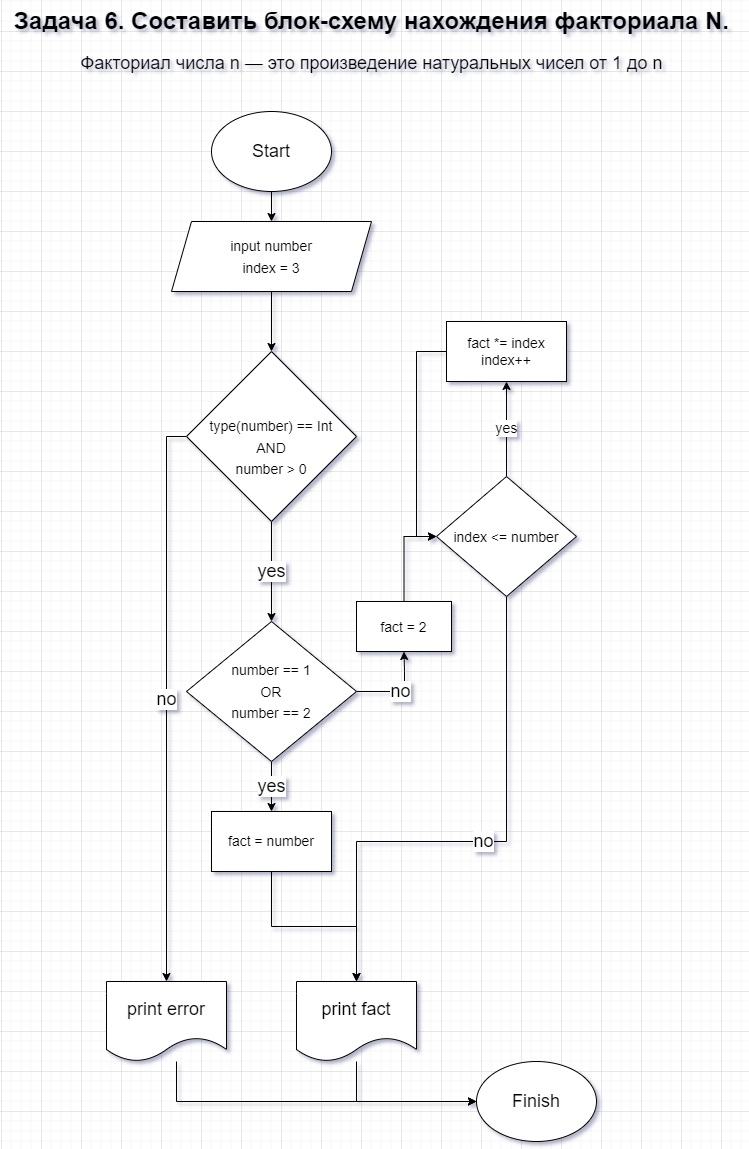

The diagram above was exported from draw.io. Its source (the exported page's mxGraphModel, read from the mxfile embedded in the PNG):
<mxGraphModel dx="1345" dy="705" grid="1" gridSize="10" guides="1" tooltips="1" connect="1" arrows="1" fold="1" page="1" pageScale="1" pageWidth="827" pageHeight="1169" math="0" shadow="0">
  <root>
    <mxCell id="0" />
    <mxCell id="1" parent="0" />
    <mxCell id="0Y4EBZHB9nmCuh6HH47B-1" value="&lt;span class=&quot;fontstyle0&quot;&gt;&lt;font style=&quot;font-size: 24px;&quot;&gt;&lt;b&gt;Задача 6. Составить блок-схему нахождения факториала N.&lt;/b&gt;&lt;/font&gt;&lt;/span&gt; " style="text;html=1;align=center;verticalAlign=middle;resizable=0;points=[];autosize=1;strokeColor=none;fillColor=none;fontSize=18;" vertex="1" parent="1">
      <mxGeometry x="40" y="10" width="740" height="40" as="geometry" />
    </mxCell>
    <mxCell id="0Y4EBZHB9nmCuh6HH47B-2" value="&lt;font style=&quot;font-size: 18px;&quot;&gt;Факториал числа n — это произведение натуральных чисел от 1 до n&lt;/font&gt;" style="text;html=1;align=center;verticalAlign=middle;resizable=0;points=[];autosize=1;strokeColor=none;fillColor=none;fontSize=24;" vertex="1" parent="1">
      <mxGeometry x="105" y="50" width="610" height="40" as="geometry" />
    </mxCell>
    <mxCell id="0Y4EBZHB9nmCuh6HH47B-6" style="edgeStyle=orthogonalEdgeStyle;rounded=0;orthogonalLoop=1;jettySize=auto;html=1;entryX=0.5;entryY=0;entryDx=0;entryDy=0;fontSize=18;" edge="1" parent="1" source="0Y4EBZHB9nmCuh6HH47B-4" target="0Y4EBZHB9nmCuh6HH47B-5">
      <mxGeometry relative="1" as="geometry" />
    </mxCell>
    <mxCell id="0Y4EBZHB9nmCuh6HH47B-4" value="Start" style="ellipse;whiteSpace=wrap;html=1;fontSize=18;" vertex="1" parent="1">
      <mxGeometry x="250" y="120" width="120" height="80" as="geometry" />
    </mxCell>
    <mxCell id="0Y4EBZHB9nmCuh6HH47B-8" style="edgeStyle=orthogonalEdgeStyle;rounded=0;orthogonalLoop=1;jettySize=auto;html=1;entryX=0.5;entryY=0;entryDx=0;entryDy=0;fontSize=18;" edge="1" parent="1" source="0Y4EBZHB9nmCuh6HH47B-5" target="0Y4EBZHB9nmCuh6HH47B-7">
      <mxGeometry relative="1" as="geometry" />
    </mxCell>
    <mxCell id="0Y4EBZHB9nmCuh6HH47B-5" value="&lt;font style=&quot;font-size: 14px;&quot;&gt;input number&lt;br&gt;index = 3&lt;br&gt;&lt;/font&gt;" style="shape=parallelogram;perimeter=parallelogramPerimeter;whiteSpace=wrap;html=1;fixedSize=1;fontSize=18;" vertex="1" parent="1">
      <mxGeometry x="210" y="230" width="200" height="70" as="geometry" />
    </mxCell>
    <mxCell id="0Y4EBZHB9nmCuh6HH47B-17" value="yes" style="edgeStyle=orthogonalEdgeStyle;rounded=0;orthogonalLoop=1;jettySize=auto;html=1;entryX=0.5;entryY=0;entryDx=0;entryDy=0;fontSize=18;" edge="1" parent="1" source="0Y4EBZHB9nmCuh6HH47B-7" target="0Y4EBZHB9nmCuh6HH47B-15">
      <mxGeometry relative="1" as="geometry" />
    </mxCell>
    <mxCell id="0Y4EBZHB9nmCuh6HH47B-22" value="no" style="edgeStyle=orthogonalEdgeStyle;rounded=0;orthogonalLoop=1;jettySize=auto;html=1;entryX=0.5;entryY=0;entryDx=0;entryDy=0;fontSize=18;" edge="1" parent="1" source="0Y4EBZHB9nmCuh6HH47B-7" target="0Y4EBZHB9nmCuh6HH47B-13">
      <mxGeometry relative="1" as="geometry">
        <Array as="points">
          <mxPoint x="205" y="445" />
        </Array>
      </mxGeometry>
    </mxCell>
    <mxCell id="0Y4EBZHB9nmCuh6HH47B-7" value="&lt;font style=&quot;font-size: 14px;&quot;&gt;&lt;br&gt;&lt;br&gt;type(number) == Int&lt;br&gt;AND&lt;br&gt;number &amp;gt; 0&lt;br&gt;&lt;br&gt;&lt;/font&gt;" style="rhombus;whiteSpace=wrap;html=1;fontSize=18;" vertex="1" parent="1">
      <mxGeometry x="225" y="360" width="170" height="170" as="geometry" />
    </mxCell>
    <mxCell id="0Y4EBZHB9nmCuh6HH47B-28" style="edgeStyle=orthogonalEdgeStyle;rounded=0;orthogonalLoop=1;jettySize=auto;html=1;entryX=0;entryY=0.5;entryDx=0;entryDy=0;fontSize=18;" edge="1" parent="1" source="0Y4EBZHB9nmCuh6HH47B-13" target="0Y4EBZHB9nmCuh6HH47B-20">
      <mxGeometry relative="1" as="geometry">
        <Array as="points">
          <mxPoint x="215" y="1110" />
        </Array>
      </mxGeometry>
    </mxCell>
    <mxCell id="0Y4EBZHB9nmCuh6HH47B-13" value="print error" style="shape=document;whiteSpace=wrap;html=1;boundedLbl=1;fontSize=18;" vertex="1" parent="1">
      <mxGeometry x="145" y="990" width="120" height="80" as="geometry" />
    </mxCell>
    <mxCell id="0Y4EBZHB9nmCuh6HH47B-24" value="" style="edgeStyle=orthogonalEdgeStyle;rounded=0;orthogonalLoop=1;jettySize=auto;html=1;entryX=0.5;entryY=0;entryDx=0;entryDy=0;fontSize=18;exitX=0.5;exitY=1;exitDx=0;exitDy=0;" edge="1" parent="1" source="0Y4EBZHB9nmCuh6HH47B-40" target="0Y4EBZHB9nmCuh6HH47B-23">
      <mxGeometry relative="1" as="geometry" />
    </mxCell>
    <mxCell id="0Y4EBZHB9nmCuh6HH47B-41" value="yes" style="edgeStyle=orthogonalEdgeStyle;shape=connector;rounded=0;orthogonalLoop=1;jettySize=auto;html=1;labelBackgroundColor=default;strokeColor=default;fontFamily=Helvetica;fontSize=18;fontColor=default;endArrow=classic;" edge="1" parent="1" source="0Y4EBZHB9nmCuh6HH47B-15" target="0Y4EBZHB9nmCuh6HH47B-40">
      <mxGeometry relative="1" as="geometry" />
    </mxCell>
    <mxCell id="0Y4EBZHB9nmCuh6HH47B-48" value="no" style="edgeStyle=orthogonalEdgeStyle;shape=connector;rounded=0;orthogonalLoop=1;jettySize=auto;html=1;entryX=0.5;entryY=1;entryDx=0;entryDy=0;labelBackgroundColor=default;strokeColor=default;fontFamily=Helvetica;fontSize=18;fontColor=#000000;endArrow=classic;" edge="1" parent="1" source="0Y4EBZHB9nmCuh6HH47B-15" target="0Y4EBZHB9nmCuh6HH47B-47">
      <mxGeometry relative="1" as="geometry">
        <Array as="points">
          <mxPoint x="443" y="700" />
          <mxPoint x="443" y="680" />
        </Array>
      </mxGeometry>
    </mxCell>
    <mxCell id="0Y4EBZHB9nmCuh6HH47B-15" value="&lt;font style=&quot;font-size: 14px;&quot;&gt;number == 1&lt;br&gt;OR&lt;br&gt;number == 2&lt;br&gt;&lt;/font&gt;" style="rhombus;whiteSpace=wrap;html=1;fontSize=18;" vertex="1" parent="1">
      <mxGeometry x="225" y="630" width="170" height="140" as="geometry" />
    </mxCell>
    <mxCell id="0Y4EBZHB9nmCuh6HH47B-20" value="Finish" style="ellipse;whiteSpace=wrap;html=1;fontSize=18;" vertex="1" parent="1">
      <mxGeometry x="515" y="1070" width="120" height="80" as="geometry" />
    </mxCell>
    <mxCell id="0Y4EBZHB9nmCuh6HH47B-29" style="edgeStyle=orthogonalEdgeStyle;rounded=0;orthogonalLoop=1;jettySize=auto;html=1;entryX=0;entryY=0.5;entryDx=0;entryDy=0;fontSize=18;" edge="1" parent="1" source="0Y4EBZHB9nmCuh6HH47B-23" target="0Y4EBZHB9nmCuh6HH47B-20">
      <mxGeometry relative="1" as="geometry">
        <Array as="points">
          <mxPoint x="395" y="1110" />
        </Array>
      </mxGeometry>
    </mxCell>
    <mxCell id="0Y4EBZHB9nmCuh6HH47B-23" value="print fact" style="shape=document;whiteSpace=wrap;html=1;boundedLbl=1;fontSize=18;" vertex="1" parent="1">
      <mxGeometry x="335" y="990" width="120" height="80" as="geometry" />
    </mxCell>
    <mxCell id="0Y4EBZHB9nmCuh6HH47B-35" value="yes" style="edgeStyle=orthogonalEdgeStyle;rounded=0;orthogonalLoop=1;jettySize=auto;html=1;entryX=0.5;entryY=1;entryDx=0;entryDy=0;fontSize=14;" edge="1" parent="1" source="0Y4EBZHB9nmCuh6HH47B-31" target="0Y4EBZHB9nmCuh6HH47B-34">
      <mxGeometry relative="1" as="geometry" />
    </mxCell>
    <mxCell id="0Y4EBZHB9nmCuh6HH47B-38" value="no" style="edgeStyle=orthogonalEdgeStyle;shape=connector;rounded=0;orthogonalLoop=1;jettySize=auto;html=1;entryX=0.5;entryY=0;entryDx=0;entryDy=0;labelBackgroundColor=default;strokeColor=default;fontFamily=Helvetica;fontSize=18;fontColor=default;endArrow=classic;exitX=0.5;exitY=1;exitDx=0;exitDy=0;" edge="1" parent="1" source="0Y4EBZHB9nmCuh6HH47B-31" target="0Y4EBZHB9nmCuh6HH47B-23">
      <mxGeometry relative="1" as="geometry">
        <Array as="points">
          <mxPoint x="545" y="850" />
          <mxPoint x="395" y="850" />
        </Array>
      </mxGeometry>
    </mxCell>
    <mxCell id="0Y4EBZHB9nmCuh6HH47B-31" value="&lt;font style=&quot;font-size: 14px;&quot;&gt;index &amp;lt;= number&lt;/font&gt;" style="rhombus;whiteSpace=wrap;html=1;fontSize=18;" vertex="1" parent="1">
      <mxGeometry x="475" y="485" width="140" height="120" as="geometry" />
    </mxCell>
    <mxCell id="0Y4EBZHB9nmCuh6HH47B-39" style="edgeStyle=orthogonalEdgeStyle;shape=connector;rounded=0;orthogonalLoop=1;jettySize=auto;html=1;entryX=0;entryY=0.5;entryDx=0;entryDy=0;labelBackgroundColor=default;strokeColor=default;fontFamily=Helvetica;fontSize=14;fontColor=default;endArrow=classic;" edge="1" parent="1" source="0Y4EBZHB9nmCuh6HH47B-34" target="0Y4EBZHB9nmCuh6HH47B-31">
      <mxGeometry relative="1" as="geometry">
        <Array as="points">
          <mxPoint x="455" y="360" />
          <mxPoint x="455" y="545" />
        </Array>
      </mxGeometry>
    </mxCell>
    <mxCell id="0Y4EBZHB9nmCuh6HH47B-34" value="fact *= index&lt;br&gt;index++" style="whiteSpace=wrap;html=1;fontSize=14;" vertex="1" parent="1">
      <mxGeometry x="485" y="330" width="120" height="60" as="geometry" />
    </mxCell>
    <mxCell id="0Y4EBZHB9nmCuh6HH47B-40" value="fact = number" style="whiteSpace=wrap;html=1;fontFamily=Helvetica;fontSize=14;fontColor=default;" vertex="1" parent="1">
      <mxGeometry x="250" y="820" width="120" height="60" as="geometry" />
    </mxCell>
    <mxCell id="0Y4EBZHB9nmCuh6HH47B-49" style="edgeStyle=orthogonalEdgeStyle;shape=connector;rounded=0;orthogonalLoop=1;jettySize=auto;html=1;entryX=0;entryY=0.5;entryDx=0;entryDy=0;labelBackgroundColor=default;strokeColor=default;fontFamily=Helvetica;fontSize=18;fontColor=#000000;endArrow=classic;" edge="1" parent="1" source="0Y4EBZHB9nmCuh6HH47B-47" target="0Y4EBZHB9nmCuh6HH47B-31">
      <mxGeometry relative="1" as="geometry" />
    </mxCell>
    <mxCell id="0Y4EBZHB9nmCuh6HH47B-47" value="&lt;font style=&quot;font-size: 14px;&quot;&gt;fact = 2&lt;/font&gt;" style="whiteSpace=wrap;html=1;labelBackgroundColor=none;fontFamily=Helvetica;fontSize=18;fontColor=#000000;" vertex="1" parent="1">
      <mxGeometry x="395" y="610" width="95" height="50" as="geometry" />
    </mxCell>
  </root>
</mxGraphModel>